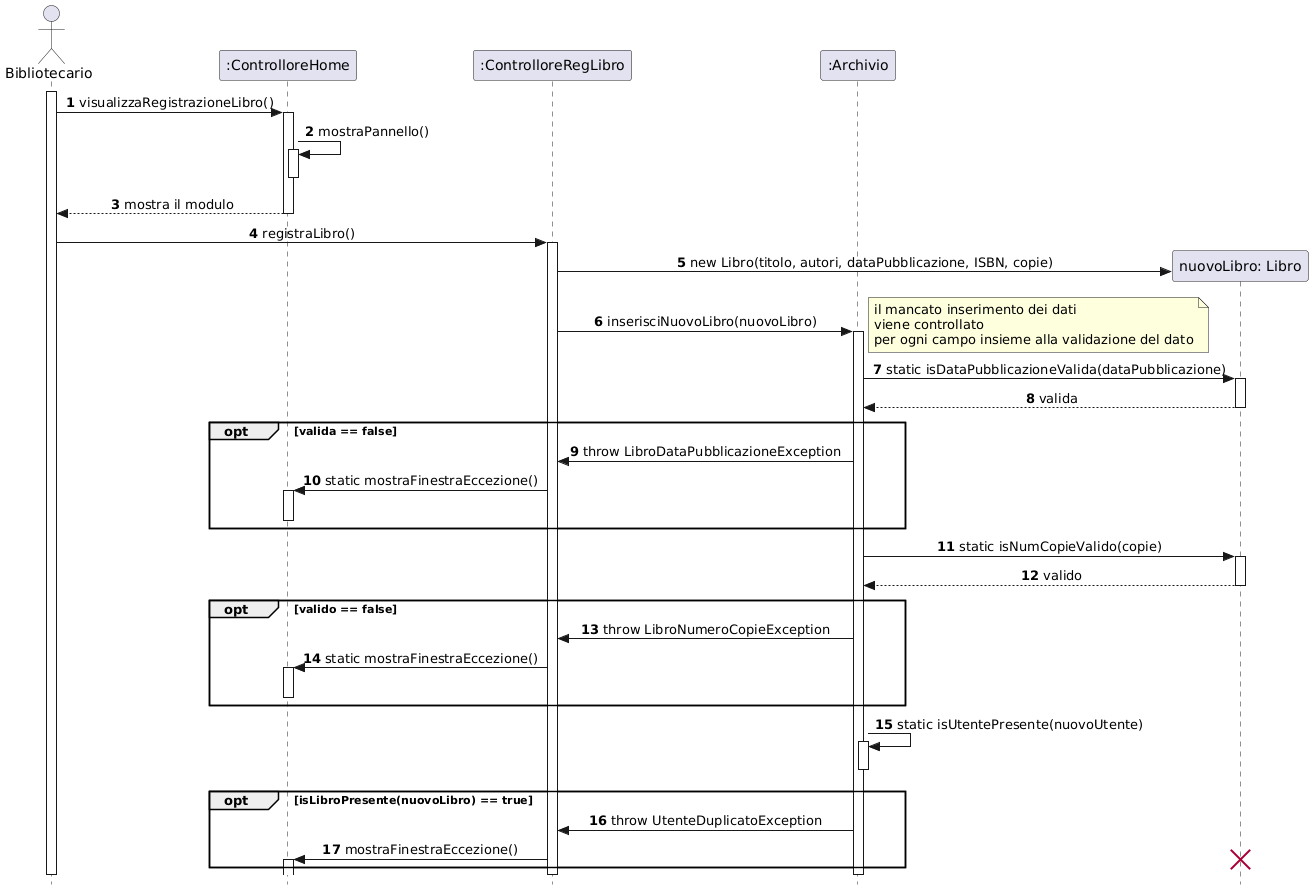

The diagram above was rendered by PlantUML. Its source (embedded in the PNG):
@startuml
skinparam style strictuml
skinparam sequenceMessageAlign center

actor "Bibliotecario" as Biblio
participant ":ControlloreHome" as CHome
participant ":ControlloreRegLibro" as CReg
participant ":Archivio" as DB
participant "nuovoLibro: Libro" as NewUser

autonumber

' 1. Apertura pannello
activate Biblio
Biblio -> CHome : visualizzaRegistrazioneLibro()
activate CHome
CHome -> CHome : mostraPannello()
activate CHome
deactivate CHome

CHome --> Biblio : mostra il modulo
deactivate CHome



' 2. Avvio Registrazione
Biblio -> CReg : registraLibro()
activate CReg
create NewUser

CReg -> NewUser : new Libro(titolo, autori, dataPubblicazione, ISBN, copie)
CReg -> DB : inserisciNuovoLibro(nuovoLibro)
note right
il mancato inserimento dei dati
viene controllato 
per ogni campo insieme alla validazione del dato
end note
activate DB

    ' --- VALIDAZIONE NOME ---
    DB -> NewUser : static isDataPubblicazioneValida(dataPubblicazione)
    activate NewUser
    NewUser --> DB : valida
    deactivate NewUser
    
    opt valida == false
        DB -> CReg : throw LibroDataPubblicazioneException
        CReg -> CHome : static mostraFinestraEccezione()
        activate CHome
        deactivate CHome
    end

    ' --- VALIDAZIONE COGNOME ---
    DB -> NewUser : static isNumCopieValido(copie)
    activate NewUser
    NewUser --> DB : valido
    deactivate NewUser

    opt valido == false
        DB -> CReg : throw LibroNumeroCopieException
        CReg -> CHome : static mostraFinestraEccezione()
        activate CHome
        deactivate CHome
    end

    
    DB -> DB : static isUtentePresente(nuovoUtente)
    activate DB
    deactivate DB
    
    opt isLibroPresente(nuovoLibro) == true
        DB -> CReg : throw UtenteDuplicatoException
        CReg -> CHome : mostraFinestraEccezione()
        destroy NewUser
        activate CHome
        deactivate CHome
    end

    
deactivate DB
deactivate CReg
deactivate Biblio
@enduml